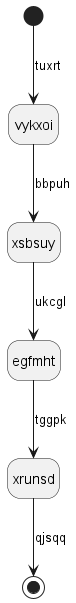

The diagram above was rendered by PlantUML. Its source (embedded in the PNG):
@startuml
hide empty description
state vykxoi
[*] --> vykxoi : tuxrt
vykxoi --> xsbsuy : bbpuh
xsbsuy --> egfmht : ukcgl
egfmht --> xrunsd : tggpk
xrunsd --> [*] : qjsqq
@enduml